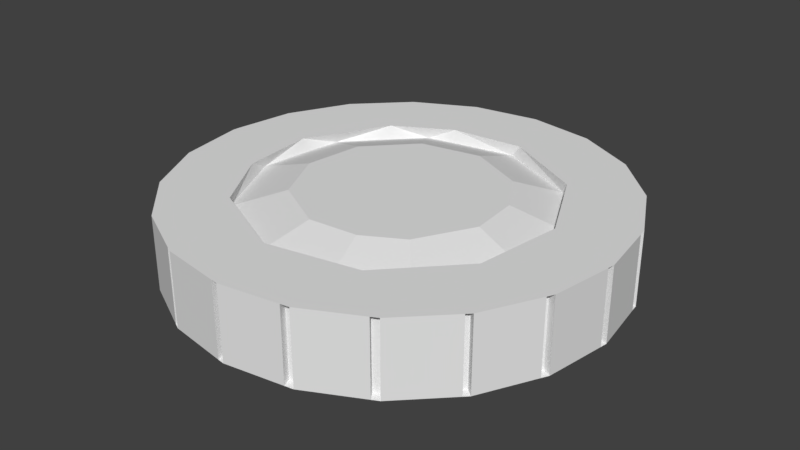 # Source: Coin.blend  (saved by Blender 2.78.0; exported with 4.5.12 LTS)
import bpy
from mathutils import Matrix  # noqa: F401  (used for matrix-valued properties, if any)

bpy.ops.wm.read_factory_settings(use_empty=True)
scene = bpy.context.scene
scene.name = 'Scene'

# ---- collections
col_collection_1 = bpy.data.collections.new('Collection 1'); scene.collection.children.link(col_collection_1)

# ---- world
world_world = bpy.data.worlds.new('World'); scene.world = world_world
world_world.color = (0.05088, 0.05088, 0.05088)
world_world.use_sun_shadow = False
world_world.sun_shadow_jitter_overblur = 0.0
world_world.cycles.sampling_method = 'MANUAL'

# ---- meshes
me_cylinder = bpy.data.meshes.new('Cylinder')
me_cylinder.from_pydata([(-0.004367, 0.9979, -0.1673), (-0.004367, 0.9979, 0.1682), (0.3047, 0.949, -0.1673), (0.3047, 0.949, 0.1682), (0.5834, 0.8069, -0.1673), (0.5834, 0.8069, 0.1682), (0.8047, 0.5857, -0.1673), (0.8047, 0.5857, 0.1682), (0.9467, 0.3069, -0.1673), (0.9467, 0.3069, 0.1682), (0.9956, -0.002083, -0.1673), (0.9956, -0.002083, 0.1682), (0.9467, -0.3111, -0.1673), (0.9467, -0.3111, 0.1682), (0.8047, -0.5899, -0.1673), (0.8047, -0.5899, 0.1682), (0.5834, -0.8111, -0.1673), (0.5834, -0.8111, 0.1682), (0.3047, -0.9531, -0.1673), (0.3047, -0.9531, 0.1682), (-0.004367, -1.002, -0.1673), (-0.004367, -1.002, 0.1682), (-0.3134, -0.9531, -0.1673), (-0.3134, -0.9531, 0.1682), (-0.5922, -0.8111, -0.1673), (-0.5922, -0.8111, 0.1682), (-0.8134, -0.5899, -0.1673), (-0.8134, -0.5899, 0.1682), (-0.9554, -0.3111, -0.1673), (-0.9554, -0.3111, 0.1682), (-1.004, -0.002082, -0.1673), (-1.004, -0.002082, 0.1682), (-0.9554, 0.3069, -0.1673), (-0.9554, 0.3069, 0.1682), (-0.8134, 0.5857, -0.1673), (-0.8134, 0.5857, 0.1682), (-0.5922, 0.8069, -0.1673), (-0.5922, 0.8069, 0.1682), (-0.3134, 0.949, -0.1673), (-0.3134, 0.949, 0.1682), (0.1233, 0.6775, 0.1682), (0.4984, 0.4727, 0.1682), (0.676, 0.1057, 0.1682), (0.6205, -0.2983, 0.1682), (0.3271, -0.609, 0.1682), (-0.09294, -0.6879, 0.1682), (-0.4791, -0.5049, 0.1682), (-0.655, -0.2135, 0.1682), (-0.684, 0.1256, 0.1682), (-0.4791, 0.5007, 0.1682), (-0.2158, 0.6486, 0.1682), (0.08185, 0.6831, 0.1117), (0.468, 0.5, 0.1117), (0.6439, 0.2087, 0.1117), (0.6729, -0.1304, 0.1117), (0.468, -0.5055, 0.1117), (0.2047, -0.6534, 0.1117), (-0.1344, -0.6824, 0.1117), (-0.5095, -0.4776, 0.1117), (-0.6871, -0.1105, 0.1117), (-0.6316, 0.2935, 0.1117), (-0.3381, 0.6042, 0.1117), (0.2306, 0.7212, -0.1673), (0.5234, 0.5568, -0.1673), (0.7511, 0.1398, -0.1673), (0.7189, -0.2371, -0.1673), (0.5545, -0.5299, -0.1673), (0.1375, -0.7575, -0.1673), (-0.3336, -0.6967, -0.1673), (-0.679, -0.3705, -0.1673), (-0.7649, -0.002082, -0.1673), (-0.7276, 0.2329, -0.1673), (-0.5632, 0.5257, -0.1673), (-0.1463, 0.7534, -0.1673), (0.2306, 0.7212, -0.1078), (0.5545, 0.5257, -0.1078), (0.758, 0.0964, -0.1078), (0.7189, -0.2371, -0.1078), (0.5234, -0.5609, -0.1078), (0.09412, -0.7644, -0.1078), (-0.3728, -0.6767, -0.1078), (-0.699, -0.3313, -0.1078), (-0.7598, 0.1398, -0.1078), (-0.5321, 0.5568, -0.1078), (-0.1029, 0.7603, -0.1078), (0.3227, 0.3337, 0.1808), (0.06454, 0.456, 0.1808), (0.4403, 0.1389, 0.1808), (0.1467, -0.4374, 0.1808), (0.3227, -0.3386, 0.1808), (-0.08, -0.4568, 0.1808), (-0.3308, -0.3199, 0.1808), (-0.4495, -0.07448, 0.1808), (-0.4124, 0.1956, 0.1808), (-0.2162, 0.4033, 0.1808), (0.164, 0.4815, -0.1769), (0.3805, 0.3508, -0.1769), (0.5165, 0.06384, -0.1769), (0.4904, -0.1591, -0.1769), (0.3597, -0.3756, -0.1769), (0.07274, -0.5116, -0.1769), (-0.2394, -0.453, -0.1769), (0.4597, -0.08781, 0.1808), (-0.05894, 0.5076, -0.1769), (-0.4574, -0.2221, -0.1769), (-0.4981, 0.09286, -0.1769), (-0.3459, 0.3716, -0.1769), (0.03914, 0.991, -0.1673), (0.03914, 0.991, 0.1682), (0.3385, 0.9317, -0.1673), (0.3385, 0.9317, 0.1682), (0.6118, 0.7786, -0.1673), (0.6118, 0.7786, 0.1682), (0.8173, 0.5608, -0.1673), (0.8173, 0.5608, 0.1682), (0.9524, 0.2707, -0.1673), (0.9524, 0.2707, 0.1682), (0.9906, -0.03377, -0.1673), (0.9906, -0.03377, 0.1682), (0.9304, -0.3431, -0.1673), (0.9304, -0.3431, 0.1682), (0.7842, -0.6104, -0.1673), (0.7842, -0.6104, 0.1682), (0.5523, -0.8269, -0.1673), (0.5523, -0.8269, 0.1682), (0.2654, -0.9594, -0.1673), (0.2654, -0.9594, 0.1682), (-0.03547, -0.9972, -0.1673), (-0.03547, -0.9972, 0.1682), (-0.3402, -0.9395, -0.1673), (-0.3402, -0.9395, 0.1682), (-0.6074, -0.7959, -0.1673), (-0.6074, -0.7959, 0.1682), (-0.8296, -0.558, -0.1673), (-0.8296, -0.558, 0.1682), (-0.9597, -0.2843, -0.1673), (-0.9597, -0.2843, 0.1682), (-1.001, 0.02928, -0.1673), (-1.001, 0.02928, 0.1682), (-0.9444, 0.3287, -0.1673), (-0.9444, 0.3287, 0.1682), (-0.7933, 0.6058, -0.1673), (-0.7933, 0.6058, 0.1682), (-0.5638, 0.8214, -0.1673), (-0.5638, 0.8214, 0.1682), (-0.2806, 0.9542, -0.1673), (-0.2806, 0.9542, 0.1682), (0.03766, 0.9568, 0.1624), (-0.004355, 0.9634, 0.1624), (-0.004355, 0.9634, -0.1615), (0.294, 0.9162, 0.1624), (0.294, 0.9162, -0.1615), (0.3267, 0.8995, 0.1624), (0.5632, 0.779, 0.1624), (0.5632, 0.779, -0.1615), (0.5905, 0.7516, 0.1624), (0.7768, 0.5654, 0.1624), (0.7768, 0.5654, -0.1615), (0.789, 0.5414, 0.1624), (0.9139, 0.2963, 0.1624), (0.9139, 0.2963, -0.1615), (0.9195, 0.2613, 0.1624), (0.9612, -0.002113, 0.1624), (0.9612, -0.002113, -0.1615), (0.9563, -0.0327, 0.1624), (0.9139, -0.3005, 0.1624), (0.9139, -0.3005, -0.1615), (0.8982, -0.3314, 0.1624), (0.7768, -0.5696, 0.1624), (0.7768, -0.5696, -0.1615), (0.757, -0.5894, 0.1624), (0.5632, -0.7832, 0.1624), (0.5632, -0.7832, -0.1615), (0.5332, -0.7985, 0.1624), (0.294, -0.9204, 0.1624), (0.294, -0.9204, -0.1615), (0.2561, -0.9264, 0.1624), (-0.004355, -0.9676, 0.1624), (-0.004355, -0.9676, -0.1615), (-0.03439, -0.9629, 0.1624), (-0.3027, -0.9204, 0.1624), (-0.3027, -0.9204, -0.1615), (-0.3286, -0.9072, 0.1624), (-0.5719, -0.7832, 0.1624), (-0.5719, -0.7832, -0.1615), (-0.5866, -0.7686, 0.1624), (-0.7855, -0.5696, 0.1624), (-0.7855, -0.5696, -0.1615), (-0.8012, -0.5389, 0.1624), (-0.9226, -0.3005, 0.1624), (-0.9226, -0.3005, -0.1615), (-0.9267, -0.2746, 0.1624), (-0.9699, -0.002112, 0.1624), (-0.9699, -0.002112, -0.1615), (-0.9671, 0.02817, 0.1624), (-0.9226, 0.2963, 0.1624), (-0.9226, 0.2963, -0.1615), (-0.9119, 0.3172, 0.1624), (-0.7855, 0.5654, 0.1624), (-0.7855, 0.5654, -0.1615), (-0.7661, 0.5848, 0.1624), (-0.5719, 0.779, 0.1624), (-0.5719, 0.779, -0.1615), (-0.5445, 0.793, 0.1624), (-0.3027, 0.9162, 0.1624), (-0.3027, 0.9162, -0.1615), (-0.271, 0.9212, 0.1624), (0.03766, 0.9568, -0.1615), (0.3267, 0.8995, -0.1615), (0.5905, 0.7516, -0.1615), (0.789, 0.5414, -0.1615), (0.9195, 0.2613, -0.1615), (0.9563, -0.0327, -0.1615), (0.8982, -0.3314, -0.1615), (0.757, -0.5894, -0.1615), (0.5332, -0.7985, -0.1615), (0.2561, -0.9264, -0.1615), (-0.03439, -0.9629, -0.1615), (-0.3286, -0.9072, -0.1615), (-0.5866, -0.7686, -0.1615), (-0.8012, -0.5389, -0.1615), (-0.9267, -0.2746, -0.1615), (-0.9671, 0.02817, -0.1615), (-0.9119, 0.3172, -0.1615), (-0.7661, 0.5848, -0.1615), (-0.5445, 0.793, -0.1615), (-0.271, 0.9212, -0.1615)], [], [(31, 48, 33, 138), (17, 44, 19, 124), (13, 43, 15, 120), (9, 42, 11, 116), (5, 41, 7, 112), (55, 54, 102, 89), (48, 60, 49), (49, 61, 50), (42, 53, 54), (43, 54, 55), (47, 59, 48), (44, 55, 56), (28, 69, 26, 133), (24, 68, 22, 129), (10, 64, 8, 115), (20, 67, 18, 125), (36, 72, 34, 141), (71, 82, 70), (114, 113, 210, 158), (25, 132, 185, 183), (111, 4, 154, 209), (137, 30, 193, 222), (7, 114, 158, 156), (116, 115, 211, 161), (118, 117, 212, 164), (24, 25, 183, 184), (109, 2, 151, 208), (135, 28, 190, 221), (6, 7, 156, 157), (120, 119, 213, 167), (23, 130, 182, 180), (5, 112, 155, 153), (122, 121, 214, 170), (107, 0, 149, 207), (133, 26, 187, 220), (43, 13, 118, 11, 42), (124, 123, 215, 173), (22, 23, 180, 181), (71, 70, 30, 137, 32), (52, 41, 40, 51), (42, 9, 114, 7, 41), (23, 128, 21, 45), (47, 29, 134, 27, 46), (50, 39, 144, 37, 49), (41, 5, 110, 3, 40), (46, 25, 130, 23, 45), (48, 49, 35, 140, 33), (45, 21, 126, 19, 44), (47, 48, 31, 136, 29), (40, 1, 146, 39, 50), (44, 17, 122, 15, 43), (3, 108, 1, 40), (27, 132, 25, 46), (37, 142, 35, 49), (56, 57, 45, 44), (53, 42, 41, 52), (49, 60, 61), (57, 58, 46, 45), (51, 40, 50, 61), (58, 59, 47, 46), (43, 42, 54), (64, 63, 6, 113, 8), (44, 43, 55), (48, 59, 60), (67, 66, 16, 123, 18), (72, 36, 143, 38, 73), (62, 2, 109, 4, 63), (65, 12, 119, 14, 66), (71, 32, 139, 34, 72), (69, 28, 135, 30, 70), (73, 0, 107, 2, 62), (38, 145, 0, 73), (4, 111, 6, 63), (14, 121, 16, 66), (68, 24, 131, 26, 69), (65, 64, 10, 117, 12), (67, 20, 127, 22, 68), (52, 51, 86, 85), (39, 146, 206, 204), (79, 67, 68, 80), (75, 63, 64, 76), (83, 72, 73, 84), (80, 68, 69, 81), (76, 64, 65, 77), (77, 65, 66, 78), (81, 69, 70, 82), (84, 73, 62, 74), (78, 66, 67, 79), (74, 62, 63, 75), (82, 71, 72, 83), (89, 102, 87, 85, 86, 94, 93, 92, 91, 90, 88), (105, 106, 103, 95, 96, 97, 98, 99, 100, 101, 104), (80, 81, 104, 101), (51, 61, 94, 86), (53, 52, 85, 87), (54, 53, 87, 102), (81, 82, 105, 104), (74, 75, 96, 95), (56, 55, 89, 88), (82, 83, 106, 105), (75, 76, 97, 96), (57, 56, 88, 90), (83, 84, 103, 106), (76, 77, 98, 97), (58, 57, 90, 91), (77, 78, 99, 98), (59, 58, 91, 92), (79, 80, 101, 100), (84, 74, 95, 103), (60, 59, 92, 93), (78, 79, 100, 99), (61, 60, 93, 94), (2, 107, 108, 3), (0, 145, 146, 1), (38, 143, 144, 39), (36, 141, 142, 37), (34, 139, 140, 35), (32, 137, 138, 33), (30, 135, 136, 31), (28, 133, 134, 29), (26, 131, 132, 27), (24, 129, 130, 25), (22, 127, 128, 23), (20, 125, 126, 21), (18, 123, 124, 19), (16, 121, 122, 17), (14, 119, 120, 15), (12, 117, 118, 13), (10, 115, 116, 11), (8, 113, 114, 9), (6, 111, 112, 7), (4, 109, 110, 5), (208, 151, 150, 152), (209, 154, 153, 155), (210, 157, 156, 158), (211, 160, 159, 161), (212, 163, 162, 164), (213, 166, 165, 167), (214, 169, 168, 170), (215, 172, 171, 173), (216, 175, 174, 176), (217, 178, 177, 179), (218, 181, 180, 182), (219, 184, 183, 185), (220, 187, 186, 188), (221, 190, 189, 191), (222, 193, 192, 194), (223, 196, 195, 197), (224, 199, 198, 200), (225, 202, 201, 203), (226, 205, 204, 206), (207, 149, 148, 147), (8, 9, 159, 160), (26, 27, 186, 187), (112, 111, 209, 155), (139, 32, 196, 223), (113, 6, 157, 210), (110, 109, 208, 152), (9, 116, 161, 159), (27, 134, 188, 186), (10, 11, 162, 163), (141, 34, 199, 224), (115, 8, 160, 211), (28, 29, 189, 190), (11, 118, 164, 162), (143, 36, 202, 225), (117, 10, 163, 212), (29, 136, 191, 189), (12, 13, 165, 166), (30, 31, 192, 193), (145, 38, 205, 226), (119, 12, 166, 213), (13, 120, 167, 165), (31, 138, 194, 192), (14, 15, 168, 169), (108, 107, 207, 147), (121, 14, 169, 214), (32, 33, 195, 196), (146, 145, 226, 206), (15, 122, 170, 168), (144, 143, 225, 203), (123, 16, 172, 215), (33, 140, 197, 195), (16, 17, 171, 172), (142, 141, 224, 200), (34, 35, 198, 199), (140, 139, 223, 197), (125, 18, 175, 216), (17, 124, 173, 171), (138, 137, 222, 194), (35, 142, 200, 198), (18, 19, 174, 175), (136, 135, 221, 191), (1, 108, 147, 148), (127, 20, 178, 217), (36, 37, 201, 202), (134, 133, 220, 188), (0, 1, 148, 149), (19, 126, 176, 174), (132, 131, 219, 185), (2, 3, 150, 151), (129, 22, 181, 218), (37, 144, 203, 201), (20, 21, 177, 178), (130, 129, 218, 182), (38, 39, 204, 205), (128, 127, 217, 179), (3, 110, 152, 150), (131, 24, 184, 219), (21, 128, 179, 177), (126, 125, 216, 176), (4, 5, 153, 154)])
_uv = me_cylinder.uv_layers.new(name='UVMap')
_uv.uv.foreach_set('vector', [0.006369, 0.9101, 0.01487, 0.9246, 0.000324, 0.9286, 0.003347, 0.9193, 0.1178, 0.9101, 0.1027, 0.9107, 0.1063, 0.8943, 0.112, 0.9022, 0.1238, 0.9481, 0.1113, 0.9398, 0.1238, 0.9286, 0.1238, 0.9384, 0.1063, 0.9824, 0.1019, 0.9671, 0.1178, 0.9666, 0.112, 0.9745, 0.07186, 0.9998, 0.07864, 0.9845, 0.09047, 0.9938, 0.08117, 0.9968, 0.0003117, 0.8768, 0.0003117, 0.8768, 0.0003117, 0.8768, 0.0003117, 0.8768, 0.0003117, 0.8768, 0.0003117, 0.8768, 0.0003117, 0.8768, 0.0003117, 0.8768, 0.0003117, 0.8768, 0.0003117, 0.8768, 0.0003117, 0.8768, 0.0003117, 0.8768, 0.0003117, 0.8768, 0.0003117, 0.8768, 0.0003117, 0.8768, 0.0003117, 0.8768, 0.0003117, 0.8768, 0.0003117, 0.8768, 0.0003117, 0.8768, 0.0003117, 0.8768, 0.0003117, 0.8768, 0.0003117, 0.8768, 0.01787, 0.9824, 0.03425, 0.9789, 0.0337, 0.9938, 0.02578, 0.9881, 0.0523, 0.9998, 0.06353, 0.9875, 0.07186, 0.9998, 0.06208, 0.9998, 0.1203, 0.9153, 0.1011, 0.9091, 0.1065, 0.8948, 0.1134, 0.905, 0.09047, 0.9938, 0.09225, 0.9773, 0.1063, 0.9824, 0.09838, 0.9881, 0.006369, 0.9101, 0.01471, 0.9245, 0.0003241, 0.9286, 0.003347, 0.9193, 0.0003117, 0.8768, 0.0003117, 0.8768, 0.0003117, 0.8768, 0.1249, 0.9952, 0.09753, 0.9952, 0.09753, 0.9952, 0.1249, 0.9952, 0.06974, 0.8765, 0.06023, 0.8768, 0.06023, 0.8768, 0.06974, 0.8765, 0.08117, 0.8799, 0.07186, 0.8769, 0.07186, 0.8769, 0.08117, 0.8799, 0.003347, 0.9574, 0.006369, 0.9666, 0.006369, 0.9666, 0.003347, 0.9574, 0.09047, 0.9938, 0.09838, 0.9881, 0.09838, 0.9881, 0.09047, 0.9938, 0.1249, 0.9952, 0.09753, 0.9952, 0.09753, 0.9952, 0.1249, 0.9952, 0.1249, 0.9952, 0.09753, 0.9952, 0.09753, 0.9952, 0.1249, 0.9952, 0.09753, 0.9997, 0.1249, 0.9997, 0.1249, 0.9997, 0.09753, 0.9997, 0.06208, 0.8769, 0.0523, 0.8769, 0.0523, 0.8769, 0.06208, 0.8769, 0.01212, 0.9745, 0.01787, 0.9824, 0.01787, 0.9824, 0.01212, 0.9745, 0.09753, 0.9997, 0.1249, 0.9997, 0.1249, 0.9997, 0.09753, 0.9997, 0.1249, 0.9952, 0.09753, 0.9952, 0.09753, 0.9952, 0.1249, 0.9952, 0.07186, 0.8769, 0.06208, 0.8769, 0.06208, 0.8769, 0.07186, 0.8769, 0.07186, 0.9998, 0.08117, 0.9968, 0.08117, 0.9968, 0.07186, 0.9998, 0.1249, 0.9952, 0.09753, 0.9952, 0.09753, 0.9952, 0.1249, 0.9952, 0.043, 0.8799, 0.0337, 0.8829, 0.0337, 0.8829, 0.043, 0.8799, 0.02578, 0.9881, 0.0337, 0.9938, 0.0337, 0.9938, 0.02578, 0.9881, 0.1113, 0.9398, 0.1238, 0.9481, 0.1208, 0.9574, 0.1178, 0.9666, 0.1019, 0.9671, 0.1249, 0.9952, 0.09753, 0.9952, 0.09753, 0.9952, 0.1249, 0.9952, 0.09753, 0.9997, 0.1249, 0.9997, 0.1249, 0.9997, 0.09753, 0.9997, 0.01275, 0.9461, 0.01758, 0.9609, 0.006369, 0.9666, 0.003347, 0.9574, 0.000324, 0.9481, 0.0003117, 0.8768, 0.0003117, 0.8768, 0.0003117, 0.8768, 0.0003117, 0.8768, 0.1019, 0.9671, 0.1063, 0.9824, 0.09838, 0.9881, 0.09047, 0.9938, 0.07864, 0.9845, 0.07186, 0.8769, 0.08117, 0.8799, 0.09047, 0.8829, 0.07865, 0.8922, 0.02688, 0.9033, 0.01787, 0.8943, 0.02578, 0.8886, 0.0337, 0.8829, 0.03948, 0.8942, 0.02688, 0.9734, 0.01787, 0.9824, 0.01212, 0.9745, 0.006369, 0.9666, 0.01576, 0.9548, 0.07864, 0.9845, 0.07186, 0.9998, 0.06208, 0.9998, 0.0523, 0.9998, 0.04826, 0.9854, 0.0543, 0.8894, 0.0523, 0.8769, 0.06208, 0.8769, 0.07186, 0.8769, 0.07865, 0.8922, 0.01487, 0.9246, 0.01576, 0.9548, 0.000324, 0.9481, 0.000324, 0.9384, 0.000324, 0.9286, 0.07865, 0.8922, 0.09047, 0.8829, 0.09838, 0.8886, 0.1063, 0.8943, 0.1027, 0.9107, 0.02688, 0.9033, 0.01487, 0.9246, 0.006369, 0.9101, 0.01212, 0.9022, 0.01787, 0.8943, 0.04826, 0.9854, 0.0337, 0.9938, 0.02578, 0.9881, 0.01787, 0.9824, 0.02688, 0.9734, 0.1027, 0.9107, 0.1178, 0.9101, 0.1208, 0.9193, 0.1238, 0.9286, 0.1113, 0.9398, 0.0523, 0.9998, 0.043, 0.9968, 0.0337, 0.9938, 0.04826, 0.9854, 0.05071, 0.8772, 0.06023, 0.8768, 0.06974, 0.8765, 0.06109, 0.8899, 0.006369, 0.9666, 0.003347, 0.9574, 0.000324, 0.9481, 0.01576, 0.9548, 0.0003117, 0.8768, 0.0003117, 0.8768, 0.0003117, 0.8768, 0.0003117, 0.8768, 0.0003117, 0.8768, 0.0003117, 0.8768, 0.0003117, 0.8768, 0.0003117, 0.8768, 0.0003117, 0.8768, 0.0003117, 0.8768, 0.0003117, 0.8768, 0.0003117, 0.8768, 0.0003117, 0.8768, 0.0003117, 0.8768, 0.0003117, 0.8768, 0.0003117, 0.8768, 0.0003117, 0.8768, 0.0003117, 0.8768, 0.0003117, 0.8768, 0.0003117, 0.8768, 0.0003117, 0.8768, 0.0003117, 0.8768, 0.0003117, 0.8768, 0.0003117, 0.8768, 0.0003117, 0.8768, 0.0003117, 0.8768, 0.1011, 0.9091, 0.07596, 0.8912, 0.09047, 0.8829, 0.09838, 0.8886, 0.1063, 0.8943, 0.0003117, 0.8768, 0.0003117, 0.8768, 0.0003117, 0.8768, 0.0003117, 0.8768, 0.0003117, 0.8768, 0.0003117, 0.8768, 0.09225, 0.9773, 0.1095, 0.9522, 0.1178, 0.9666, 0.112, 0.9745, 0.1063, 0.9824, 0.01471, 0.9245, 0.006369, 0.9101, 0.01212, 0.9022, 0.01787, 0.8943, 0.03192, 0.8995, 0.05427, 0.8892, 0.0523, 0.8769, 0.06208, 0.8769, 0.07186, 0.8769, 0.07596, 0.8912, 0.1114, 0.9306, 0.1238, 0.9286, 0.1238, 0.9384, 0.1238, 0.9481, 0.1095, 0.9522, 0.01275, 0.9461, 0.000324, 0.9481, 0.0003241, 0.9384, 0.0003241, 0.9286, 0.01471, 0.9245, 0.03425, 0.9789, 0.01787, 0.9824, 0.01212, 0.9745, 0.006369, 0.9666, 0.01758, 0.9609, 0.03192, 0.8995, 0.0337, 0.8829, 0.043, 0.8799, 0.0523, 0.8769, 0.05427, 0.8892, 0.01787, 0.8943, 0.02578, 0.8886, 0.0337, 0.8829, 0.03192, 0.8995, 0.07186, 0.8769, 0.08117, 0.8799, 0.09047, 0.8829, 0.07596, 0.8912, 0.1238, 0.9481, 0.1208, 0.9574, 0.1178, 0.9666, 0.1095, 0.9522, 0.06353, 0.9875, 0.0523, 0.9998, 0.043, 0.9968, 0.0337, 0.9938, 0.03425, 0.9789, 0.1114, 0.9306, 0.1011, 0.9091, 0.1178, 0.9101, 0.1208, 0.9193, 0.1238, 0.9286, 0.09225, 0.9773, 0.09047, 0.9938, 0.08117, 0.9968, 0.07186, 0.9998, 0.06353, 0.9875, 0.0003117, 0.8768, 0.0003117, 0.8768, 0.0003117, 0.8768, 0.0003117, 0.8768, 0.01787, 0.9824, 0.02578, 0.9881, 0.02578, 0.9881, 0.01787, 0.9824, 0.0003117, 0.8768, 0.0003117, 0.8768, 0.0003117, 0.8768, 0.0003117, 0.8768, 0.0003117, 0.8768, 0.0003117, 0.8768, 0.0003117, 0.8768, 0.0003117, 0.8768, 0.0003117, 0.8768, 0.0003117, 0.8768, 0.0003117, 0.8768, 0.0003117, 0.8768, 0.0003117, 0.8768, 0.0003117, 0.8768, 0.0003117, 0.8768, 0.0003117, 0.8768, 0.0003117, 0.8768, 0.0003117, 0.8768, 0.0003117, 0.8768, 0.0003117, 0.8768, 0.0003117, 0.8768, 0.0003117, 0.8768, 0.0003117, 0.8768, 0.0003117, 0.8768, 0.0003117, 0.8768, 0.0003117, 0.8768, 0.0003117, 0.8768, 0.0003117, 0.8768, 0.0003117, 0.8768, 0.0003117, 0.8768, 0.0003117, 0.8768, 0.0003117, 0.8768, 0.0003117, 0.8768, 0.0003117, 0.8768, 0.0003117, 0.8768, 0.0003117, 0.8768, 0.0003117, 0.8768, 0.0003117, 0.8768, 0.0003117, 0.8768, 0.0003117, 0.8768, 0.0003117, 0.8768, 0.0003117, 0.8768, 0.0003117, 0.8768, 0.0003117, 0.8768, 0.09627, 0.969, 0.07163, 0.9832, 0.04869, 0.9828, 0.02932, 0.9705, 0.01657, 0.9452, 0.02121, 0.9173, 0.04146, 0.8974, 0.06826, 0.893, 0.0929, 0.9043, 0.1071, 0.9289, 0.1067, 0.9517, 0.06139, 0.8921, 0.03423, 0.9013, 0.0177, 0.9247, 0.01556, 0.945, 0.02492, 0.9661, 0.04839, 0.9825, 0.06877, 0.9847, 0.08994, 0.9754, 0.1065, 0.952, 0.106, 0.9234, 0.08882, 0.9005, 0.0003117, 0.8768, 0.0003117, 0.8768, 0.0003117, 0.8768, 0.0003117, 0.8768, 0.0003117, 0.8768, 0.0003117, 0.8768, 0.0003117, 0.8768, 0.0003117, 0.8768, 0.0003117, 0.8768, 0.0003117, 0.8768, 0.0003117, 0.8768, 0.0003117, 0.8768, 0.0003117, 0.8768, 0.0003117, 0.8768, 0.0003117, 0.8768, 0.0003117, 0.8768, 0.0003117, 0.8768, 0.0003117, 0.8768, 0.0003117, 0.8768, 0.0003117, 0.8768, 0.0003117, 0.8768, 0.0003117, 0.8768, 0.0003117, 0.8768, 0.0003117, 0.8768, 0.0003117, 0.8768, 0.0003117, 0.8768, 0.0003117, 0.8768, 0.0003117, 0.8768, 0.0003117, 0.8768, 0.0003117, 0.8768, 0.0003117, 0.8768, 0.0003117, 0.8768, 0.0003117, 0.8768, 0.0003117, 0.8768, 0.0003117, 0.8768, 0.0003117, 0.8768, 0.0003117, 0.8768, 0.0003117, 0.8768, 0.0003117, 0.8768, 0.0003117, 0.8768, 0.0003117, 0.8768, 0.0003117, 0.8768, 0.0003117, 0.8768, 0.0003117, 0.8768, 0.0003117, 0.8768, 0.0003117, 0.8768, 0.0003117, 0.8768, 0.0003117, 0.8768, 0.0003117, 0.8768, 0.0003117, 0.8768, 0.0003117, 0.8768, 0.0003117, 0.8768, 0.0003117, 0.8768, 0.0003117, 0.8768, 0.0003117, 0.8768, 0.0003117, 0.8768, 0.0003117, 0.8768, 0.0003117, 0.8768, 0.0003117, 0.8768, 0.0003117, 0.8768, 0.0003117, 0.8768, 0.0003117, 0.8768, 0.0003117, 0.8768, 0.0003117, 0.8768, 0.0003117, 0.8768, 0.0003117, 0.8768, 0.0003117, 0.8768, 0.0003117, 0.8768, 0.0003117, 0.8768, 0.0003117, 0.8768, 0.0003117, 0.8768, 0.0003117, 0.8768, 0.0003117, 0.8768, 0.0003117, 0.8768, 0.0003117, 0.8768, 0.0003117, 0.8768, 0.0003117, 0.8768, 0.0003117, 0.8768, 0.0003117, 0.8768, 0.0003117, 0.8768, 0.09753, 0.9997, 0.09753, 0.9952, 0.1249, 0.9952, 0.1249, 0.9997, 0.09753, 0.9997, 0.09753, 0.9952, 0.1249, 0.9952, 0.1249, 0.9997, 0.09753, 0.9997, 0.09753, 0.9952, 0.1249, 0.9952, 0.1249, 0.9997, 0.09753, 0.9997, 0.09753, 0.9952, 0.1249, 0.9952, 0.1249, 0.9997, 0.09753, 0.9997, 0.09753, 0.9952, 0.1249, 0.9952, 0.1249, 0.9997, 0.09753, 0.9997, 0.09753, 0.9952, 0.1249, 0.9952, 0.1249, 0.9997, 0.09753, 0.9997, 0.09753, 0.9952, 0.1249, 0.9952, 0.1249, 0.9997, 0.09753, 0.9997, 0.09753, 0.9952, 0.1249, 0.9952, 0.1249, 0.9997, 0.09753, 0.9997, 0.09753, 0.9952, 0.1249, 0.9952, 0.1249, 0.9997, 0.09753, 0.9997, 0.09753, 0.9952, 0.1249, 0.9952, 0.1249, 0.9997, 0.09753, 0.9997, 0.09753, 0.9952, 0.1249, 0.9952, 0.1249, 0.9997, 0.09753, 0.9997, 0.09753, 0.9952, 0.1249, 0.9952, 0.1249, 0.9997, 0.09753, 0.9997, 0.09753, 0.9952, 0.1249, 0.9952, 0.1249, 0.9997, 0.09753, 0.9997, 0.09753, 0.9952, 0.1249, 0.9952, 0.1249, 0.9997, 0.09753, 0.9997, 0.09753, 0.9952, 0.1249, 0.9952, 0.1249, 0.9997, 0.09753, 0.9997, 0.09753, 0.9952, 0.1249, 0.9952, 0.1249, 0.9997, 0.09753, 0.9997, 0.09753, 0.9952, 0.1249, 0.9952, 0.1249, 0.9997, 0.09753, 0.9997, 0.09753, 0.9952, 0.1249, 0.9952, 0.1249, 0.9997, 0.09753, 0.9997, 0.09753, 0.9952, 0.1249, 0.9952, 0.1249, 0.9997, 0.09753, 0.9997, 0.09753, 0.9952, 0.1249, 0.9952, 0.1249, 0.9997, 0.09753, 0.9952, 0.09753, 0.9906, 0.1249, 0.9906, 0.1249, 0.9952, 0.09753, 0.9952, 0.09753, 0.9906, 0.1249, 0.9906, 0.1249, 0.9952, 0.09753, 0.9952, 0.09753, 0.9906, 0.1249, 0.9906, 0.1249, 0.9952, 0.09753, 0.9952, 0.09753, 0.9906, 0.1249, 0.9906, 0.1249, 0.9952, 0.09753, 0.9952, 0.09753, 0.9906, 0.1249, 0.9906, 0.1249, 0.9952, 0.09753, 0.9952, 0.09753, 0.9906, 0.1249, 0.9906, 0.1249, 0.9952, 0.09753, 0.9952, 0.09753, 0.9906, 0.1249, 0.9906, 0.1249, 0.9952, 0.09753, 0.9952, 0.09753, 0.9906, 0.1249, 0.9906, 0.1249, 0.9952, 0.09753, 0.9952, 0.09753, 0.9906, 0.1249, 0.9906, 0.1249, 0.9952, 0.09753, 0.9952, 0.09753, 0.9906, 0.1249, 0.9906, 0.1249, 0.9952, 0.09753, 0.9952, 0.09753, 0.9906, 0.1249, 0.9906, 0.1249, 0.9952, 0.09753, 0.9952, 0.09753, 0.9906, 0.1249, 0.9906, 0.1249, 0.9952, 0.09753, 0.9952, 0.09753, 0.9906, 0.1249, 0.9906, 0.1249, 0.9952, 0.09753, 0.9952, 0.09753, 0.9906, 0.1249, 0.9906, 0.1249, 0.9952, 0.09753, 0.9952, 0.09753, 0.9906, 0.1249, 0.9906, 0.1249, 0.9952, 0.09753, 0.9952, 0.09753, 0.9906, 0.1249, 0.9906, 0.1249, 0.9952, 0.09753, 0.9952, 0.09753, 0.9906, 0.1249, 0.9906, 0.1249, 0.9952, 0.09753, 0.9952, 0.09753, 0.9906, 0.1249, 0.9906, 0.1249, 0.9952, 0.09753, 0.9952, 0.09753, 0.9906, 0.1249, 0.9906, 0.1249, 0.9952, 0.09753, 0.9952, 0.09753, 0.9906, 0.1249, 0.9906, 0.1249, 0.9952, 0.09753, 0.9997, 0.1249, 0.9997, 0.1249, 0.9997, 0.09753, 0.9997, 0.09753, 0.9997, 0.1249, 0.9997, 0.1249, 0.9997, 0.09753, 0.9997, 0.1249, 0.9952, 0.09753, 0.9952, 0.09753, 0.9952, 0.1249, 0.9952, 0.0003241, 0.9384, 0.000324, 0.9481, 0.000324, 0.9481, 0.0003241, 0.9384, 0.09838, 0.8886, 0.09047, 0.8829, 0.09047, 0.8829, 0.09838, 0.8886, 0.1249, 0.9952, 0.09753, 0.9952, 0.09753, 0.9952, 0.1249, 0.9952, 0.1063, 0.9824, 0.112, 0.9745, 0.112, 0.9745, 0.1063, 0.9824, 0.0337, 0.8829, 0.02578, 0.8886, 0.02578, 0.8886, 0.0337, 0.8829, 0.09753, 0.9997, 0.1249, 0.9997, 0.1249, 0.9997, 0.09753, 0.9997, 0.003347, 0.9193, 0.0003241, 0.9286, 0.0003241, 0.9286, 0.003347, 0.9193, 0.1134, 0.905, 0.1065, 0.8948, 0.1065, 0.8948, 0.1134, 0.905, 0.09753, 0.9997, 0.1249, 0.9997, 0.1249, 0.9997, 0.09753, 0.9997, 0.1178, 0.9666, 0.1208, 0.9574, 0.1208, 0.9574, 0.1178, 0.9666, 0.01212, 0.9022, 0.006369, 0.9101, 0.006369, 0.9101, 0.01212, 0.9022, 0.1208, 0.9193, 0.1178, 0.9101, 0.1178, 0.9101, 0.1208, 0.9193, 0.01787, 0.8943, 0.01212, 0.9022, 0.01212, 0.9022, 0.01787, 0.8943, 0.09753, 0.9997, 0.1249, 0.9997, 0.1249, 0.9997, 0.09753, 0.9997, 0.09753, 0.9997, 0.1249, 0.9997, 0.1249, 0.9997, 0.09753, 0.9997, 0.02578, 0.8886, 0.01787, 0.8943, 0.01787, 0.8943, 0.02578, 0.8886, 0.1238, 0.9384, 0.1238, 0.9286, 0.1238, 0.9286, 0.1238, 0.9384, 0.1238, 0.9481, 0.1238, 0.9384, 0.1238, 0.9384, 0.1238, 0.9481, 0.006369, 0.9101, 0.003347, 0.9193, 0.003347, 0.9193, 0.006369, 0.9101, 0.09753, 0.9997, 0.1249, 0.9997, 0.1249, 0.9997, 0.09753, 0.9997, 0.1249, 0.9952, 0.09753, 0.9952, 0.09753, 0.9952, 0.1249, 0.9952, 0.1208, 0.9574, 0.1238, 0.9481, 0.1238, 0.9481, 0.1208, 0.9574, 0.09753, 0.9997, 0.1249, 0.9997, 0.1249, 0.9997, 0.09753, 0.9997, 0.1249, 0.9952, 0.09753, 0.9952, 0.09753, 0.9952, 0.1249, 0.9952, 0.1238, 0.9286, 0.1208, 0.9193, 0.1208, 0.9193, 0.1238, 0.9286, 0.1249, 0.9952, 0.09753, 0.9952, 0.09753, 0.9952, 0.1249, 0.9952, 0.112, 0.9745, 0.1178, 0.9666, 0.1178, 0.9666, 0.112, 0.9745, 0.000324, 0.9286, 0.000324, 0.9384, 0.000324, 0.9384, 0.000324, 0.9286, 0.09753, 0.9997, 0.1249, 0.9997, 0.1249, 0.9997, 0.09753, 0.9997, 0.1249, 0.9952, 0.09753, 0.9952, 0.09753, 0.9952, 0.1249, 0.9952, 0.09753, 0.9997, 0.1249, 0.9997, 0.1249, 0.9997, 0.09753, 0.9997, 0.1249, 0.9952, 0.09753, 0.9952, 0.09753, 0.9952, 0.1249, 0.9952, 0.09838, 0.9881, 0.1063, 0.9824, 0.1063, 0.9824, 0.09838, 0.9881, 0.1178, 0.9101, 0.112, 0.9022, 0.112, 0.9022, 0.1178, 0.9101, 0.1249, 0.9952, 0.09753, 0.9952, 0.09753, 0.9952, 0.1249, 0.9952, 0.000324, 0.9481, 0.003347, 0.9574, 0.003347, 0.9574, 0.000324, 0.9481, 0.09753, 0.9997, 0.1249, 0.9997, 0.1249, 0.9997, 0.09753, 0.9997, 0.1249, 0.9952, 0.09753, 0.9952, 0.09753, 0.9952, 0.1249, 0.9952, 0.0337, 0.9938, 0.043, 0.9968, 0.043, 0.9968, 0.0337, 0.9938, 0.08117, 0.9968, 0.09047, 0.9938, 0.09047, 0.9938, 0.08117, 0.9968, 0.09753, 0.9997, 0.1249, 0.9997, 0.1249, 0.9997, 0.09753, 0.9997, 0.1249, 0.9952, 0.09753, 0.9952, 0.09753, 0.9952, 0.1249, 0.9952, 0.09753, 0.9997, 0.1249, 0.9997, 0.1249, 0.9997, 0.09753, 0.9997, 0.1063, 0.8943, 0.09838, 0.8886, 0.09838, 0.8886, 0.1063, 0.8943, 0.1249, 0.9952, 0.09753, 0.9952, 0.09753, 0.9952, 0.1249, 0.9952, 0.09753, 0.9997, 0.1249, 0.9997, 0.1249, 0.9997, 0.09753, 0.9997, 0.06208, 0.9998, 0.07186, 0.9998, 0.07186, 0.9998, 0.06208, 0.9998, 0.006369, 0.9666, 0.01212, 0.9745, 0.01212, 0.9745, 0.006369, 0.9666, 0.09753, 0.9997, 0.1249, 0.9997, 0.1249, 0.9997, 0.09753, 0.9997, 0.1249, 0.9952, 0.09753, 0.9952, 0.09753, 0.9952, 0.1249, 0.9952, 0.09753, 0.9997, 0.1249, 0.9997, 0.1249, 0.9997, 0.09753, 0.9997, 0.1249, 0.9952, 0.09753, 0.9952, 0.09753, 0.9952, 0.1249, 0.9952, 0.0523, 0.9998, 0.06208, 0.9998, 0.06208, 0.9998, 0.0523, 0.9998, 0.043, 0.9968, 0.0523, 0.9998, 0.0523, 0.9998, 0.043, 0.9968, 0.09047, 0.8829, 0.08117, 0.8799, 0.08117, 0.8799, 0.09047, 0.8829, 0.1249, 0.9952, 0.09753, 0.9952, 0.09753, 0.9952, 0.1249, 0.9952, 0.09753, 0.9997, 0.1249, 0.9997, 0.1249, 0.9997, 0.09753, 0.9997])
_ca = me_cylinder.color_attributes.new('Col', 'BYTE_COLOR', 'CORNER')
_ca.data.foreach_set('color', [1.0, 0.5776, 0.1714, 1.0, 1.0, 0.5776, 0.1714, 1.0, 1.0, 0.5776, 0.1714, 1.0, 1.0, 0.5776, 0.1714, 1.0, 1.0, 0.5776, 0.1714, 1.0, 1.0, 0.5776, 0.1714, 1.0, 1.0, 0.5776, 0.1714, 1.0, 1.0, 0.5776, 0.1714, 1.0, 1.0, 0.5776, 0.1714, 1.0, 1.0, 0.5776, 0.1714, 1.0, 1.0, 0.5776, 0.1714, 1.0, 1.0, 0.5776, 0.1714, 1.0, 1.0, 0.5776, 0.1714, 1.0, 1.0, 0.5776, 0.1714, 1.0, 1.0, 0.5776, 0.1714, 1.0, 1.0, 0.5776, 0.1714, 1.0, 1.0, 0.5776, 0.1714, 1.0, 1.0, 0.5776, 0.1714, 1.0, 1.0, 0.5776, 0.1714, 1.0, 1.0, 0.5776, 0.1714, 1.0, 1.0, 0.5776, 0.1714, 1.0, 1.0, 0.5776, 0.1714, 1.0, 1.0, 0.5776, 0.1714, 1.0, 1.0, 0.5776, 0.1714, 1.0, 1.0, 0.5776, 0.1714, 1.0, 1.0, 0.5776, 0.1714, 1.0, 1.0, 0.5776, 0.1714, 1.0, 1.0, 0.5776, 0.1714, 1.0, 1.0, 0.5776, 0.1714, 1.0, 1.0, 0.5776, 0.1714, 1.0, 1.0, 0.5776, 0.1714, 1.0, 1.0, 0.5776, 0.1714, 1.0, 1.0, 0.5776, 0.1714, 1.0, 1.0, 0.5776, 0.1714, 1.0, 1.0, 0.5776, 0.1714, 1.0, 1.0, 0.5776, 0.1714, 1.0, 1.0, 0.5776, 0.1714, 1.0, 1.0, 0.5776, 0.1714, 1.0, 1.0, 0.5776, 0.1714, 1.0, 1.0, 0.5776, 0.1714, 1.0, 1.0, 0.5776, 0.1714, 1.0, 1.0, 0.5776, 0.1714, 1.0, 1.0, 0.5776, 0.1714, 1.0, 1.0, 0.5776, 0.1714, 1.0, 1.0, 0.5776, 0.1714, 1.0, 1.0, 0.5776, 0.1714, 1.0, 1.0, 0.5776, 0.1714, 1.0, 1.0, 0.5776, 0.1714, 1.0, 1.0, 0.5776, 0.1714, 1.0, 1.0, 0.5776, 0.1714, 1.0, 1.0, 0.5776, 0.1714, 1.0, 1.0, 0.5776, 0.1714, 1.0, 1.0, 0.5776, 0.1714, 1.0, 1.0, 0.5776, 0.1714, 1.0, 1.0, 0.5776, 0.1714, 1.0, 1.0, 0.5776, 0.1714, 1.0, 1.0, 0.5776, 0.1714, 1.0, 1.0, 0.5776, 0.1714, 1.0, 1.0, 0.5776, 0.1714, 1.0, 1.0, 0.5776, 0.1714, 1.0, 1.0, 0.5776, 0.1714, 1.0, 1.0, 0.5776, 0.1714, 1.0, 1.0, 0.5776, 0.1714, 1.0, 1.0, 0.5776, 0.1714, 1.0, 1.0, 0.5776, 0.1714, 1.0, 1.0, 0.5776, 0.1714, 1.0, 1.0, 0.5776, 0.1714, 1.0, 1.0, 0.5776, 0.1714, 1.0, 1.0, 0.5776, 0.1714, 1.0, 1.0, 0.5776, 0.1714, 1.0, 1.0, 0.5776, 0.1714, 1.0, 1.0, 0.5776, 0.1714, 1.0, 1.0, 0.5776, 0.1714, 1.0, 1.0, 0.5776, 0.1714, 1.0, 1.0, 0.5776, 0.1714, 1.0, 1.0, 0.5776, 0.1714, 1.0, 1.0, 0.5776, 0.1714, 1.0, 1.0, 0.5776, 0.1714, 1.0, 1.0, 0.5776, 0.1714, 1.0, 1.0, 0.5776, 0.1714, 1.0, 1.0, 0.5776, 0.1714, 1.0, 1.0, 0.5776, 0.1714, 1.0, 1.0, 0.5776, 0.1714, 1.0, 1.0, 0.5776, 0.1714, 1.0, 1.0, 0.5776, 0.1714, 1.0, 1.0, 0.5776, 0.1714, 1.0, 1.0, 0.5776, 0.1714, 1.0, 1.0, 0.5776, 0.1714, 1.0, 1.0, 0.5776, 0.1714, 1.0, 1.0, 0.5776, 0.1714, 1.0, 1.0, 0.5776, 0.1714, 1.0, 1.0, 0.5776, 0.1714, 1.0, 1.0, 0.5776, 0.1714, 1.0, 1.0, 0.5776, 0.1714, 1.0, 1.0, 0.5776, 0.1714, 1.0, 1.0, 0.5776, 0.1714, 1.0, 1.0, 0.5776, 0.1714, 1.0, 1.0, 0.5776, 0.1714, 1.0, 1.0, 0.5776, 0.1714, 1.0, 1.0, 0.5776, 0.1714, 1.0, 1.0, 0.5776, 0.1714, 1.0, 1.0, 0.5776, 0.1714, 1.0, 1.0, 0.5776, 0.1714, 1.0, 1.0, 0.5776, 0.1714, 1.0, 1.0, 0.5776, 0.1714, 1.0, 1.0, 0.5776, 0.1714, 1.0, 1.0, 0.5776, 0.1714, 1.0, 1.0, 0.5776, 0.1714, 1.0, 1.0, 0.5776, 0.1714, 1.0, 1.0, 0.5776, 0.1714, 1.0, 1.0, 0.5776, 0.1714, 1.0, 1.0, 0.5776, 0.1714, 1.0, 1.0, 0.5776, 0.1714, 1.0, 1.0, 0.5776, 0.1714, 1.0, 1.0, 0.5776, 0.1714, 1.0, 1.0, 0.5776, 0.1714, 1.0, 1.0, 0.5776, 0.1714, 1.0, 1.0, 0.5776, 0.1714, 1.0, 1.0, 0.5776, 0.1714, 1.0, 1.0, 0.5776, 0.1714, 1.0, 1.0, 0.5776, 0.1714, 1.0, 1.0, 0.5776, 0.1714, 1.0, 1.0, 0.5776, 0.1714, 1.0, 1.0, 0.5776, 0.1714, 1.0, 1.0, 0.5776, 0.1714, 1.0, 1.0, 0.5776, 0.1714, 1.0, 1.0, 0.5776, 0.1714, 1.0, 1.0, 0.5776, 0.1714, 1.0, 1.0, 0.5776, 0.1714, 1.0, 1.0, 0.5776, 0.1714, 1.0, 1.0, 0.5776, 0.1714, 1.0, 1.0, 0.5776, 0.1714, 1.0, 1.0, 0.5776, 0.1714, 1.0, 1.0, 0.5776, 0.1714, 1.0, 1.0, 0.5776, 0.1714, 1.0, 1.0, 0.5776, 0.1714, 1.0, 1.0, 0.5776, 0.1714, 1.0, 1.0, 0.5776, 0.1714, 1.0, 1.0, 0.5776, 0.1714, 1.0, 1.0, 0.5776, 0.1714, 1.0, 1.0, 0.5776, 0.1714, 1.0, 1.0, 0.5776, 0.1714, 1.0, 1.0, 0.5776, 0.1714, 1.0, 1.0, 0.5776, 0.1714, 1.0, 1.0, 0.5776, 0.1714, 1.0, 1.0, 0.5776, 0.1714, 1.0, 1.0, 0.5776, 0.1714, 1.0, 1.0, 0.5776, 0.1714, 1.0, 1.0, 0.5776, 0.1714, 1.0, 1.0, 0.5776, 0.1714, 1.0, 1.0, 0.5776, 0.1714, 1.0, 1.0, 0.5776, 0.1714, 1.0, 1.0, 0.5776, 0.1714, 1.0, 1.0, 0.5776, 0.1714, 1.0, 1.0, 0.5776, 0.1714, 1.0, 1.0, 0.5776, 0.1714, 1.0, 1.0, 0.5776, 0.1714, 1.0, 1.0, 0.5776, 0.1714, 1.0, 1.0, 0.5776, 0.1714, 1.0, 1.0, 0.5776, 0.1714, 1.0, 1.0, 0.5776, 0.1714, 1.0, 1.0, 0.5776, 0.1746, 1.0, 1.0, 0.5776, 0.1746, 1.0, 1.0, 0.5776, 0.1714, 1.0, 1.0, 0.5776, 0.1714, 1.0, 1.0, 0.5776, 0.1714, 1.0, 1.0, 0.5776, 0.1714, 1.0, 1.0, 0.5776, 0.1714, 1.0, 1.0, 0.5776, 0.1714, 1.0, 1.0, 0.5776, 0.1714, 1.0, 1.0, 0.5776, 0.1714, 1.0, 1.0, 0.5776, 0.1714, 1.0, 1.0, 0.5776, 0.1714, 1.0, 1.0, 0.5776, 0.1714, 1.0, 1.0, 0.5776, 0.1714, 1.0, 1.0, 0.5776, 0.1714, 1.0, 1.0, 0.5776, 0.1714, 1.0, 1.0, 0.5776, 0.1714, 1.0, 1.0, 0.5776, 0.1714, 1.0, 1.0, 0.5776, 0.1714, 1.0, 1.0, 0.5776, 0.1714, 1.0, 1.0, 0.5776, 0.1714, 1.0, 1.0, 0.5776, 0.1714, 1.0, 1.0, 0.5776, 0.1714, 1.0, 1.0, 0.5776, 0.1714, 1.0, 1.0, 0.5776, 0.1714, 1.0, 1.0, 0.5776, 0.1714, 1.0, 1.0, 0.5776, 0.1714, 1.0, 1.0, 0.5776, 0.1714, 1.0, 1.0, 0.5776, 0.1714, 1.0, 1.0, 0.5776, 0.1746, 1.0, 1.0, 0.5776, 0.1714, 1.0, 1.0, 0.5776, 0.1714, 1.0, 1.0, 0.5776, 0.1714, 1.0, 1.0, 0.5776, 0.1714, 1.0, 1.0, 0.5776, 0.1714, 1.0, 1.0, 0.5776, 0.1714, 1.0, 1.0, 0.5776, 0.1714, 1.0, 1.0, 0.5776, 0.1714, 1.0, 1.0, 0.5776, 0.1714, 1.0, 1.0, 0.5776, 0.1714, 1.0, 1.0, 0.5776, 0.1714, 1.0, 1.0, 0.5776, 0.1714, 1.0, 1.0, 0.5776, 0.1714, 1.0, 1.0, 0.5776, 0.1714, 1.0, 1.0, 0.5776, 0.1714, 1.0, 1.0, 0.5776, 0.1714, 1.0, 1.0, 0.5776, 0.1714, 1.0, 1.0, 0.5776, 0.1714, 1.0, 1.0, 0.5776, 0.1714, 1.0, 1.0, 0.5776, 0.1714, 1.0, 1.0, 0.5776, 0.1714, 1.0, 1.0, 0.5776, 0.1714, 1.0, 1.0, 0.5776, 0.1714, 1.0, 1.0, 0.5776, 0.1714, 1.0, 1.0, 0.5776, 0.1714, 1.0, 1.0, 0.5776, 0.1714, 1.0, 1.0, 0.5776, 0.1714, 1.0, 1.0, 0.5776, 0.1714, 1.0, 1.0, 0.5776, 0.1714, 1.0, 1.0, 0.5776, 0.1714, 1.0, 1.0, 0.5776, 0.1714, 1.0, 1.0, 0.5776, 0.1714, 1.0, 1.0, 0.5776, 0.1714, 1.0, 1.0, 0.5776, 0.1714, 1.0, 1.0, 0.5776, 0.1714, 1.0, 1.0, 0.5776, 0.1714, 1.0, 1.0, 0.5776, 0.1714, 1.0, 1.0, 0.5776, 0.1714, 1.0, 1.0, 0.5776, 0.1714, 1.0, 1.0, 0.5776, 0.1714, 1.0, 1.0, 0.5776, 0.1714, 1.0, 1.0, 0.5776, 0.1714, 1.0, 1.0, 0.5776, 0.1714, 1.0, 1.0, 0.5776, 0.1714, 1.0, 1.0, 0.5776, 0.1714, 1.0, 1.0, 0.5776, 0.1714, 1.0, 1.0, 0.5776, 0.1714, 1.0, 1.0, 0.5776, 0.1714, 1.0, 1.0, 0.5776, 0.1714, 1.0, 1.0, 0.5776, 0.1714, 1.0, 1.0, 0.5776, 0.1714, 1.0, 1.0, 0.5776, 0.1714, 1.0, 1.0, 0.5776, 0.1714, 1.0, 1.0, 0.5776, 0.1714, 1.0, 1.0, 0.5776, 0.1714, 1.0, 1.0, 0.5776, 0.1714, 1.0, 1.0, 0.5776, 0.1714, 1.0, 1.0, 0.5776, 0.1714, 1.0, 1.0, 0.5776, 0.1714, 1.0, 1.0, 0.5776, 0.1714, 1.0, 1.0, 0.5776, 0.1714, 1.0, 1.0, 0.5776, 0.1714, 1.0, 1.0, 0.5776, 0.1714, 1.0, 1.0, 0.5776, 0.1714, 1.0, 1.0, 0.5776, 0.1714, 1.0, 1.0, 0.5776, 0.1714, 1.0, 1.0, 0.5776, 0.1714, 1.0, 1.0, 0.5776, 0.1714, 1.0, 1.0, 0.5776, 0.1714, 1.0, 1.0, 0.5776, 0.1714, 1.0, 1.0, 0.5776, 0.1714, 1.0, 1.0, 0.5776, 0.1714, 1.0, 1.0, 0.5776, 0.1714, 1.0, 1.0, 0.5776, 0.1714, 1.0, 1.0, 0.5776, 0.1714, 1.0, 1.0, 0.5776, 0.1714, 1.0, 1.0, 0.5776, 0.1714, 1.0, 1.0, 0.5776, 0.1714, 1.0, 1.0, 0.5776, 0.1714, 1.0, 1.0, 0.5776, 0.1714, 1.0, 1.0, 0.5776, 0.1714, 1.0, 1.0, 0.5776, 0.1714, 1.0, 1.0, 0.5776, 0.1714, 1.0, 1.0, 0.5776, 0.1714, 1.0, 1.0, 0.5776, 0.1714, 1.0, 1.0, 0.5776, 0.1714, 1.0, 1.0, 0.5776, 0.1714, 1.0, 1.0, 0.5776, 0.1714, 1.0, 1.0, 0.5776, 0.1714, 1.0, 1.0, 0.5776, 0.1714, 1.0, 1.0, 0.5776, 0.1714, 1.0, 1.0, 0.5776, 0.1714, 1.0, 1.0, 0.5776, 0.1714, 1.0, 1.0, 0.5776, 0.1714, 1.0, 1.0, 0.5776, 0.1714, 1.0, 1.0, 0.5776, 0.1714, 1.0, 1.0, 0.5776, 0.1714, 1.0, 1.0, 0.5776, 0.1714, 1.0, 1.0, 0.5776, 0.1714, 1.0, 1.0, 0.5776, 0.1714, 1.0, 1.0, 0.5776, 0.1714, 1.0, 1.0, 0.5776, 0.1714, 1.0, 1.0, 0.5776, 0.1714, 1.0, 1.0, 0.5776, 0.1714, 1.0, 1.0, 0.5776, 0.1714, 1.0, 1.0, 0.5776, 0.1714, 1.0, 1.0, 0.5776, 0.1714, 1.0, 1.0, 0.5776, 0.1714, 1.0, 1.0, 0.5776, 0.1714, 1.0, 1.0, 0.5776, 0.1714, 1.0, 1.0, 0.5776, 0.1714, 1.0, 1.0, 0.5776, 0.1714, 1.0, 1.0, 0.5776, 0.1714, 1.0, 1.0, 0.5776, 0.1714, 1.0, 1.0, 0.5776, 0.1714, 1.0, 1.0, 0.5776, 0.1714, 1.0, 1.0, 0.5776, 0.1714, 1.0, 1.0, 0.5776, 0.1714, 1.0, 1.0, 0.5776, 0.1714, 1.0, 1.0, 0.5776, 0.1714, 1.0, 1.0, 0.5776, 0.1714, 1.0, 1.0, 0.5776, 0.1714, 1.0, 1.0, 0.5776, 0.1714, 1.0, 1.0, 0.5776, 0.1714, 1.0, 1.0, 0.5776, 0.1714, 1.0, 1.0, 0.5776, 0.1714, 1.0, 1.0, 0.5776, 0.1714, 1.0, 1.0, 0.5776, 0.1714, 1.0, 1.0, 0.5776, 0.1714, 1.0, 1.0, 0.5776, 0.1714, 1.0, 1.0, 0.5776, 0.1714, 1.0, 1.0, 0.5776, 0.1714, 1.0, 1.0, 0.5776, 0.1714, 1.0, 1.0, 0.5776, 0.1714, 1.0, 1.0, 0.5776, 0.1714, 1.0, 1.0, 0.5776, 0.1714, 1.0, 1.0, 0.5776, 0.1714, 1.0, 1.0, 0.5776, 0.1714, 1.0, 1.0, 0.5776, 0.1714, 1.0, 1.0, 0.5776, 0.1714, 1.0, 1.0, 0.5776, 0.1714, 1.0, 1.0, 0.5776, 0.1714, 1.0, 1.0, 0.5776, 0.1714, 1.0, 1.0, 0.5776, 0.1714, 1.0, 1.0, 0.5776, 0.1714, 1.0, 1.0, 0.5776, 0.1714, 1.0, 1.0, 0.5776, 0.1714, 1.0, 1.0, 0.5776, 0.1714, 1.0, 1.0, 0.5776, 0.1714, 1.0, 1.0, 0.5776, 0.1714, 1.0, 1.0, 0.5776, 0.1714, 1.0, 1.0, 0.5776, 0.1714, 1.0, 1.0, 0.5776, 0.1714, 1.0, 1.0, 0.5776, 0.1714, 1.0, 1.0, 0.5776, 0.1714, 1.0, 1.0, 0.5776, 0.1714, 1.0, 1.0, 0.5776, 0.1714, 1.0, 1.0, 0.5776, 0.1714, 1.0, 1.0, 0.5776, 0.1714, 1.0, 1.0, 0.5776, 0.1714, 1.0, 1.0, 0.5776, 0.1714, 1.0, 1.0, 0.5776, 0.1714, 1.0, 1.0, 0.5776, 0.1714, 1.0, 1.0, 0.5776, 0.1714, 1.0, 1.0, 0.5776, 0.1714, 1.0, 1.0, 0.5776, 0.1714, 1.0, 1.0, 0.5776, 0.1714, 1.0, 1.0, 0.5776, 0.1714, 1.0, 1.0, 0.5776, 0.1714, 1.0, 1.0, 0.5776, 0.1714, 1.0, 1.0, 0.5776, 0.1714, 1.0, 1.0, 0.5776, 0.1714, 1.0, 1.0, 0.5776, 0.1714, 1.0, 1.0, 0.5776, 0.1714, 1.0, 1.0, 0.5776, 0.1714, 1.0, 1.0, 0.5776, 0.1714, 1.0, 1.0, 0.5776, 0.1714, 1.0, 1.0, 0.5776, 0.1714, 1.0, 1.0, 0.5776, 0.1714, 1.0, 1.0, 0.5776, 0.1714, 1.0, 1.0, 0.5776, 0.1714, 1.0, 1.0, 0.5776, 0.1714, 1.0, 1.0, 0.5776, 0.1714, 1.0, 1.0, 0.5776, 0.1714, 1.0, 1.0, 0.5776, 0.1714, 1.0, 1.0, 0.5776, 0.1714, 1.0, 1.0, 0.5776, 0.1714, 1.0, 1.0, 0.5776, 0.1714, 1.0, 1.0, 0.5776, 0.1714, 1.0, 1.0, 0.5776, 0.1714, 1.0, 1.0, 0.5776, 0.1714, 1.0, 1.0, 0.5776, 0.1714, 1.0, 1.0, 0.5776, 0.1714, 1.0, 1.0, 0.5776, 0.1714, 1.0, 1.0, 0.5776, 0.1714, 1.0, 1.0, 0.5776, 0.1714, 1.0, 1.0, 0.5776, 0.1714, 1.0, 1.0, 0.5776, 0.1714, 1.0, 1.0, 0.5776, 0.1714, 1.0, 1.0, 0.5776, 0.1714, 1.0, 1.0, 0.5776, 0.1714, 1.0, 1.0, 0.5776, 0.1714, 1.0, 1.0, 0.5776, 0.1714, 1.0, 1.0, 0.5776, 0.1714, 1.0, 1.0, 0.5776, 0.1714, 1.0, 1.0, 0.5776, 0.1714, 1.0, 1.0, 0.5776, 0.1714, 1.0, 1.0, 0.5776, 0.1714, 1.0, 1.0, 0.5776, 0.1714, 1.0, 1.0, 0.5776, 0.1714, 1.0, 1.0, 0.5776, 0.1714, 1.0, 1.0, 0.5776, 0.1714, 1.0, 1.0, 0.5776, 0.1714, 1.0, 1.0, 0.5776, 0.1714, 1.0, 1.0, 0.5776, 0.1714, 1.0, 1.0, 0.5776, 0.1714, 1.0, 1.0, 0.5776, 0.1714, 1.0, 1.0, 0.5776, 0.1714, 1.0, 1.0, 0.5776, 0.1714, 1.0, 1.0, 0.5776, 0.1714, 1.0, 1.0, 0.5776, 0.1714, 1.0, 1.0, 0.5776, 0.1714, 1.0, 1.0, 0.5776, 0.1714, 1.0, 1.0, 0.5776, 0.1714, 1.0, 1.0, 0.5776, 0.1714, 1.0, 1.0, 0.5776, 0.1714, 1.0, 1.0, 0.5776, 0.1714, 1.0, 1.0, 0.5776, 0.1714, 1.0, 1.0, 0.5776, 0.1714, 1.0, 1.0, 0.5776, 0.1714, 1.0, 1.0, 0.5776, 0.1714, 1.0, 1.0, 0.5776, 0.1714, 1.0, 1.0, 0.5776, 0.1714, 1.0, 1.0, 0.5776, 0.1714, 1.0, 1.0, 0.5776, 0.1714, 1.0, 1.0, 0.5776, 0.1714, 1.0, 1.0, 0.5776, 0.1714, 1.0, 1.0, 0.5776, 0.1714, 1.0, 1.0, 0.5776, 0.1714, 1.0, 1.0, 0.5776, 0.1714, 1.0, 1.0, 0.5776, 0.1714, 1.0, 1.0, 0.5776, 0.1714, 1.0, 1.0, 0.5776, 0.1714, 1.0, 1.0, 0.5776, 0.1714, 1.0, 1.0, 0.5776, 0.1714, 1.0, 1.0, 0.5776, 0.1714, 1.0, 1.0, 0.5776, 0.1714, 1.0, 1.0, 0.5776, 0.1714, 1.0, 1.0, 0.5776, 0.1714, 1.0, 1.0, 0.5776, 0.1714, 1.0, 1.0, 0.5776, 0.1714, 1.0, 1.0, 0.5776, 0.1714, 1.0, 1.0, 0.5776, 0.1714, 1.0, 1.0, 0.5776, 0.1714, 1.0, 1.0, 0.5776, 0.1714, 1.0, 1.0, 0.5776, 0.1714, 1.0, 1.0, 0.5776, 0.1714, 1.0, 1.0, 0.5776, 0.1714, 1.0, 1.0, 0.5776, 0.1714, 1.0, 1.0, 0.5776, 0.1714, 1.0, 1.0, 0.5776, 0.1714, 1.0, 1.0, 0.5776, 0.1714, 1.0, 1.0, 0.5776, 0.1714, 1.0, 1.0, 0.5776, 0.1714, 1.0, 1.0, 0.5776, 0.1714, 1.0, 1.0, 0.5776, 0.1714, 1.0, 1.0, 0.5776, 0.1714, 1.0, 1.0, 0.5776, 0.1714, 1.0, 1.0, 0.5776, 0.1714, 1.0, 1.0, 0.5776, 0.1714, 1.0, 1.0, 0.5776, 0.1714, 1.0, 1.0, 0.5776, 0.1714, 1.0, 1.0, 0.5776, 0.1714, 1.0, 1.0, 0.5776, 0.1714, 1.0, 1.0, 0.5776, 0.1714, 1.0, 1.0, 0.5776, 0.1714, 1.0, 1.0, 0.5776, 0.1714, 1.0, 1.0, 0.5776, 0.1714, 1.0, 1.0, 0.5776, 0.1714, 1.0, 1.0, 0.5776, 0.1714, 1.0, 1.0, 0.5776, 0.1714, 1.0, 1.0, 0.5776, 0.1714, 1.0, 1.0, 0.5776, 0.1714, 1.0, 1.0, 0.5776, 0.1714, 1.0, 1.0, 0.5776, 0.1714, 1.0, 1.0, 0.5776, 0.1714, 1.0, 1.0, 0.5776, 0.1714, 1.0, 1.0, 0.5776, 0.1714, 1.0, 1.0, 0.5776, 0.1714, 1.0, 1.0, 0.5776, 0.1714, 1.0, 1.0, 0.5776, 0.1714, 1.0, 1.0, 0.5776, 0.1714, 1.0, 1.0, 0.5776, 0.1714, 1.0, 1.0, 0.5776, 0.1714, 1.0, 1.0, 0.5776, 0.1714, 1.0, 1.0, 0.5776, 0.1714, 1.0, 1.0, 0.5776, 0.1714, 1.0, 1.0, 0.5776, 0.1714, 1.0, 1.0, 0.5776, 0.1714, 1.0, 1.0, 0.5776, 0.1714, 1.0, 1.0, 0.5776, 0.1714, 1.0, 1.0, 0.5776, 0.1714, 1.0, 1.0, 0.5776, 0.1714, 1.0, 1.0, 0.5776, 0.1714, 1.0, 1.0, 0.5776, 0.1714, 1.0, 1.0, 0.5776, 0.1714, 1.0, 1.0, 0.5776, 0.1714, 1.0, 1.0, 0.5776, 0.1714, 1.0, 1.0, 0.5776, 0.1714, 1.0, 1.0, 0.5776, 0.1714, 1.0, 1.0, 0.5776, 0.1714, 1.0, 1.0, 0.5776, 0.1714, 1.0, 1.0, 0.5776, 0.1714, 1.0, 1.0, 0.5776, 0.1714, 1.0, 1.0, 0.5776, 0.1714, 1.0, 1.0, 0.5776, 0.1714, 1.0, 1.0, 0.5776, 0.1714, 1.0, 1.0, 0.5776, 0.1714, 1.0, 1.0, 0.5776, 0.1714, 1.0, 1.0, 0.5776, 0.1714, 1.0, 1.0, 0.5776, 0.1714, 1.0, 1.0, 0.5776, 0.1714, 1.0, 1.0, 0.5776, 0.1714, 1.0, 1.0, 0.5776, 0.1714, 1.0, 1.0, 0.5776, 0.1714, 1.0, 1.0, 0.5776, 0.1714, 1.0, 1.0, 0.5776, 0.1714, 1.0, 1.0, 0.5776, 0.1714, 1.0, 1.0, 0.5776, 0.1714, 1.0, 1.0, 0.5776, 0.1714, 1.0, 1.0, 0.5776, 0.1714, 1.0, 1.0, 0.5776, 0.1714, 1.0, 1.0, 0.5776, 0.1714, 1.0, 1.0, 0.5776, 0.1714, 1.0, 1.0, 0.5776, 0.1714, 1.0, 1.0, 0.5776, 0.1714, 1.0, 1.0, 0.5776, 0.1714, 1.0, 1.0, 0.5776, 0.1714, 1.0, 1.0, 0.5776, 0.1714, 1.0, 1.0, 0.5776, 0.1714, 1.0, 1.0, 0.5776, 0.1714, 1.0, 1.0, 0.5776, 0.1714, 1.0, 1.0, 0.5776, 0.1714, 1.0, 1.0, 0.5776, 0.1714, 1.0, 1.0, 0.5776, 0.1714, 1.0, 1.0, 0.5776, 0.1714, 1.0, 1.0, 0.5776, 0.1714, 1.0, 1.0, 0.5776, 0.1714, 1.0, 1.0, 0.5776, 0.1714, 1.0, 1.0, 0.5776, 0.1714, 1.0, 1.0, 0.5776, 0.1714, 1.0, 1.0, 0.5776, 0.1714, 1.0, 1.0, 0.5776, 0.1714, 1.0, 1.0, 0.5776, 0.1714, 1.0, 1.0, 0.5776, 0.1714, 1.0, 1.0, 0.5776, 0.1714, 1.0, 1.0, 0.5776, 0.1714, 1.0, 1.0, 0.5776, 0.1714, 1.0, 1.0, 0.5776, 0.1714, 1.0, 1.0, 0.5776, 0.1714, 1.0, 1.0, 0.5776, 0.1714, 1.0, 1.0, 0.5776, 0.1714, 1.0, 1.0, 0.5776, 0.1714, 1.0, 1.0, 0.5776, 0.1714, 1.0, 1.0, 0.5776, 0.1714, 1.0, 1.0, 0.5776, 0.1714, 1.0, 1.0, 0.5776, 0.1714, 1.0, 1.0, 0.5776, 0.1714, 1.0, 1.0, 0.5776, 0.1714, 1.0, 1.0, 0.5776, 0.1714, 1.0, 1.0, 0.5776, 0.1714, 1.0, 1.0, 0.5776, 0.1714, 1.0, 1.0, 0.5776, 0.1714, 1.0, 1.0, 0.5776, 0.1714, 1.0, 1.0, 0.5776, 0.1714, 1.0, 1.0, 0.5776, 0.1714, 1.0, 1.0, 0.5776, 0.1714, 1.0, 1.0, 0.5776, 0.1714, 1.0, 1.0, 0.5776, 0.1714, 1.0, 1.0, 0.5776, 0.1714, 1.0, 1.0, 0.5776, 0.1714, 1.0, 1.0, 0.5776, 0.1714, 1.0, 1.0, 0.5776, 0.1714, 1.0, 1.0, 0.5776, 0.1714, 1.0, 1.0, 0.5776, 0.1714, 1.0, 1.0, 0.5776, 0.1714, 1.0, 1.0, 0.5776, 0.1714, 1.0, 1.0, 0.5776, 0.1714, 1.0, 1.0, 0.5776, 0.1714, 1.0, 1.0, 0.5776, 0.1714, 1.0, 1.0, 0.5776, 0.1714, 1.0, 1.0, 0.5776, 0.1714, 1.0, 1.0, 0.5776, 0.1714, 1.0, 1.0, 0.5776, 0.1714, 1.0, 1.0, 0.5776, 0.1714, 1.0, 1.0, 0.5776, 0.1714, 1.0, 1.0, 0.5776, 0.1714, 1.0, 1.0, 0.5776, 0.1714, 1.0, 1.0, 0.5776, 0.1714, 1.0, 1.0, 0.5776, 0.1714, 1.0, 1.0, 0.5776, 0.1714, 1.0, 1.0, 0.5776, 0.1714, 1.0, 1.0, 0.5776, 0.1714, 1.0, 1.0, 0.5776, 0.1714, 1.0, 1.0, 0.5776, 0.1714, 1.0, 1.0, 0.5776, 0.1714, 1.0, 1.0, 0.5776, 0.1714, 1.0, 1.0, 0.5776, 0.1714, 1.0, 1.0, 0.5776, 0.1714, 1.0, 1.0, 0.5776, 0.1714, 1.0, 1.0, 0.5776, 0.1714, 1.0, 1.0, 0.5776, 0.1714, 1.0, 1.0, 0.5776, 0.1714, 1.0, 1.0, 0.5776, 0.1714, 1.0, 1.0, 0.5776, 0.1714, 1.0, 1.0, 0.5776, 0.1714, 1.0, 1.0, 0.5776, 0.1714, 1.0, 1.0, 0.5776, 0.1714, 1.0, 1.0, 0.5776, 0.1714, 1.0, 1.0, 0.5776, 0.1714, 1.0, 1.0, 0.5776, 0.1714, 1.0, 1.0, 0.5776, 0.1714, 1.0, 1.0, 0.5776, 0.1714, 1.0, 1.0, 0.5776, 0.1714, 1.0, 1.0, 0.5776, 0.1714, 1.0, 1.0, 0.5776, 0.1714, 1.0, 1.0, 0.5776, 0.1714, 1.0, 1.0, 0.5776, 0.1714, 1.0, 1.0, 0.5776, 0.1714, 1.0, 1.0, 0.5776, 0.1714, 1.0, 1.0, 0.5776, 0.1714, 1.0, 1.0, 0.5776, 0.1714, 1.0, 1.0, 0.5776, 0.1714, 1.0, 1.0, 0.5776, 0.1714, 1.0, 1.0, 0.5776, 0.1714, 1.0, 1.0, 0.5776, 0.1714, 1.0, 1.0, 0.5776, 0.1714, 1.0, 1.0, 0.5776, 0.1714, 1.0, 1.0, 0.5776, 0.1714, 1.0, 1.0, 0.5776, 0.1714, 1.0, 1.0, 0.5776, 0.1714, 1.0, 1.0, 0.5776, 0.1714, 1.0, 1.0, 0.5776, 0.1714, 1.0, 1.0, 0.5776, 0.1714, 1.0, 1.0, 0.5776, 0.1714, 1.0, 1.0, 0.5776, 0.1714, 1.0, 1.0, 0.5776, 0.1714, 1.0, 1.0, 0.5776, 0.1714, 1.0, 1.0, 0.5776, 0.1714, 1.0, 1.0, 0.5776, 0.1714, 1.0, 1.0, 0.5776, 0.1714, 1.0, 1.0, 0.5776, 0.1714, 1.0, 1.0, 0.5776, 0.1714, 1.0, 1.0, 0.5776, 0.1714, 1.0, 1.0, 0.5776, 0.1714, 1.0, 1.0, 0.5776, 0.1714, 1.0, 1.0, 0.5776, 0.1714, 1.0, 1.0, 0.5776, 0.1714, 1.0, 1.0, 0.5776, 0.1714, 1.0, 1.0, 0.5776, 0.1714, 1.0, 1.0, 0.5776, 0.1714, 1.0, 1.0, 0.5776, 0.1714, 1.0, 1.0, 0.5776, 0.1714, 1.0, 1.0, 0.5776, 0.1714, 1.0, 1.0, 0.5776, 0.1714, 1.0, 1.0, 0.5776, 0.1714, 1.0, 1.0, 0.5776, 0.1714, 1.0, 1.0, 0.5776, 0.1714, 1.0, 1.0, 0.5776, 0.1714, 1.0, 1.0, 0.5776, 0.1714, 1.0, 1.0, 0.5776, 0.1714, 1.0, 1.0, 0.5776, 0.1714, 1.0, 1.0, 0.5776, 0.1714, 1.0, 1.0, 0.5776, 0.1714, 1.0, 1.0, 0.5776, 0.1714, 1.0, 1.0, 0.5776, 0.1714, 1.0, 1.0, 0.5776, 0.1714, 1.0, 1.0, 0.5776, 0.1714, 1.0, 1.0, 0.5776, 0.1714, 1.0, 1.0, 0.5776, 0.1714, 1.0, 1.0, 0.5776, 0.1714, 1.0, 1.0, 0.5776, 0.1714, 1.0, 1.0, 0.5776, 0.1714, 1.0, 1.0, 0.5776, 0.1714, 1.0, 1.0, 0.5776, 0.1714, 1.0, 1.0, 0.5776, 0.1714, 1.0, 1.0, 0.5776, 0.1714, 1.0, 1.0, 0.5776, 0.1714, 1.0, 1.0, 0.5776, 0.1714, 1.0, 1.0, 0.5776, 0.1714, 1.0, 1.0, 0.5776, 0.1714, 1.0, 1.0, 0.5776, 0.1714, 1.0, 1.0, 0.5776, 0.1714, 1.0, 1.0, 0.5776, 0.1714, 1.0, 1.0, 0.5776, 0.1714, 1.0, 1.0, 0.5776, 0.1714, 1.0, 1.0, 0.5776, 0.1714, 1.0, 1.0, 0.5776, 0.1714, 1.0, 1.0, 0.5776, 0.1714, 1.0, 1.0, 0.5776, 0.1714, 1.0, 1.0, 0.5776, 0.1714, 1.0, 1.0, 0.5776, 0.1714, 1.0, 1.0, 0.5776, 0.1714, 1.0, 1.0, 0.5776, 0.1714, 1.0, 1.0, 0.5776, 0.1714, 1.0, 1.0, 0.5776, 0.1714, 1.0, 1.0, 0.5776, 0.1714, 1.0, 1.0, 0.5776, 0.1714, 1.0, 1.0, 0.5776, 0.1714, 1.0, 1.0, 0.5776, 0.1714, 1.0, 1.0, 0.5776, 0.1714, 1.0, 1.0, 0.5776, 0.1714, 1.0, 1.0, 0.5776, 0.1714, 1.0, 1.0, 0.5776, 0.1714, 1.0, 1.0, 0.5776, 0.1714, 1.0, 1.0, 0.5776, 0.1714, 1.0, 1.0, 0.5776, 0.1714, 1.0, 1.0, 0.5776, 0.1714, 1.0, 1.0, 0.5776, 0.1714, 1.0, 1.0, 0.5776, 0.1714, 1.0, 1.0, 0.5776, 0.1714, 1.0, 1.0, 0.5776, 0.1714, 1.0, 1.0, 0.5776, 0.1714, 1.0, 1.0, 0.5776, 0.1714, 1.0, 1.0, 0.5776, 0.1714, 1.0, 1.0, 0.5776, 0.1714, 1.0, 1.0, 0.5776, 0.1714, 1.0, 1.0, 0.5776, 0.1714, 1.0, 1.0, 0.5776, 0.1714, 1.0, 1.0, 0.5776, 0.1714, 1.0, 1.0, 0.5776, 0.1714, 1.0, 1.0, 0.5776, 0.1714, 1.0, 1.0, 0.5776, 0.1714, 1.0, 1.0, 0.5776, 0.1714, 1.0, 1.0, 0.5776, 0.1714, 1.0, 1.0, 0.5776, 0.1714, 1.0, 1.0, 0.5776, 0.1714, 1.0, 1.0, 0.5776, 0.1714, 1.0, 1.0, 0.5776, 0.1714, 1.0, 1.0, 0.5776, 0.1714, 1.0, 1.0, 0.5776, 0.1714, 1.0, 1.0, 0.5776, 0.1714, 1.0, 1.0, 0.5776, 0.1714, 1.0, 1.0, 0.5776, 0.1714, 1.0, 1.0, 0.5776, 0.1714, 1.0, 1.0, 0.5776, 0.1714, 1.0, 1.0, 0.5776, 0.1714, 1.0, 1.0, 0.5776, 0.1714, 1.0, 1.0, 0.5776, 0.1714, 1.0, 1.0, 0.5776, 0.1714, 1.0, 1.0, 0.5776, 0.1714, 1.0, 1.0, 0.5776, 0.1714, 1.0, 1.0, 0.5776, 0.1714, 1.0, 1.0, 0.5776, 0.1714, 1.0, 1.0, 0.5776, 0.1714, 1.0, 1.0, 0.5776, 0.1714, 1.0, 1.0, 0.5776, 0.1714, 1.0, 1.0, 0.5776, 0.1714, 1.0, 1.0, 0.5776, 0.1714, 1.0, 1.0, 0.5776, 0.1714, 1.0, 1.0, 0.5776, 0.1714, 1.0, 1.0, 0.5776, 0.1714, 1.0, 1.0, 0.5776, 0.1714, 1.0, 1.0, 0.5776, 0.1714, 1.0, 1.0, 0.5776, 0.1714, 1.0, 1.0, 0.5776, 0.1714, 1.0, 1.0, 0.5776, 0.1714, 1.0, 1.0, 0.5776, 0.1714, 1.0, 1.0, 0.5776, 0.1714, 1.0, 1.0, 0.5776, 0.1714, 1.0, 1.0, 0.5776, 0.1714, 1.0, 1.0, 0.5776, 0.1714, 1.0, 1.0, 0.5776, 0.1714, 1.0, 1.0, 0.5776, 0.1714, 1.0, 1.0, 0.5776, 0.1714, 1.0, 1.0, 0.5776, 0.1714, 1.0, 1.0, 0.5776, 0.1714, 1.0, 1.0, 0.5776, 0.1714, 1.0, 1.0, 0.5776, 0.1714, 1.0, 1.0, 0.5776, 0.1714, 1.0, 1.0, 0.5776, 0.1714, 1.0, 1.0, 0.5776, 0.1714, 1.0, 1.0, 0.5776, 0.1714, 1.0, 1.0, 0.5776, 0.1714, 1.0, 1.0, 0.5776, 0.1714, 1.0, 1.0, 0.5776, 0.1714, 1.0, 1.0, 0.5776, 0.1714, 1.0, 1.0, 0.5776, 0.1714, 1.0, 1.0, 0.5776, 0.1714, 1.0, 1.0, 0.5776, 0.1714, 1.0, 1.0, 0.5776, 0.1714, 1.0, 1.0, 0.5776, 0.1714, 1.0, 1.0, 0.5776, 0.1714, 1.0, 1.0, 0.5776, 0.1714, 1.0, 1.0, 0.5776, 0.1714, 1.0, 1.0, 0.5776, 0.1714, 1.0, 1.0, 0.5776, 0.1714, 1.0, 1.0, 0.5776, 0.1714, 1.0, 1.0, 0.5776, 0.1714, 1.0, 1.0, 0.5776, 0.1714, 1.0, 1.0, 0.5776, 0.1714, 1.0, 1.0, 0.5776, 0.1714, 1.0, 1.0, 0.5776, 0.1714, 1.0, 1.0, 0.5776, 0.1714, 1.0, 1.0, 0.5776, 0.1714, 1.0, 1.0, 0.5776, 0.1714, 1.0, 1.0, 0.5776, 0.1714, 1.0, 1.0, 0.5776, 0.1714, 1.0, 1.0, 0.5776, 0.1714, 1.0, 1.0, 0.5776, 0.1714, 1.0, 1.0, 0.5776, 0.1714, 1.0, 1.0, 0.5776, 0.1714, 1.0, 1.0, 0.5776, 0.1714, 1.0, 1.0, 0.5776, 0.1714, 1.0, 1.0, 0.5776, 0.1714, 1.0, 1.0, 0.5776, 0.1714, 1.0, 1.0, 0.5776, 0.1714, 1.0, 1.0, 0.5776, 0.1714, 1.0, 1.0, 0.5776, 0.1714, 1.0, 1.0, 0.5776, 0.1714, 1.0, 1.0, 0.5776, 0.1714, 1.0, 1.0, 0.5776, 0.1714, 1.0, 1.0, 0.5776, 0.1714, 1.0, 1.0, 0.5776, 0.1714, 1.0, 1.0, 0.5776, 0.1714, 1.0, 1.0, 0.5776, 0.1714, 1.0, 1.0, 0.5776, 0.1714, 1.0, 1.0, 0.5776, 0.1714, 1.0, 1.0, 0.5776, 0.1714, 1.0, 1.0, 0.5776, 0.1714, 1.0, 1.0, 0.5776, 0.1714, 1.0, 1.0, 0.5776, 0.1714, 1.0, 1.0, 0.5776, 0.1714, 1.0, 1.0, 0.5776, 0.1714, 1.0, 1.0, 0.5776, 0.1714, 1.0, 1.0, 0.5776, 0.1714, 1.0, 1.0, 0.5776, 0.1714, 1.0, 1.0, 0.5776, 0.1714, 1.0, 1.0, 0.5776, 0.1714, 1.0, 1.0, 0.5776, 0.1714, 1.0, 1.0, 0.5776, 0.1714, 1.0, 1.0, 0.5776, 0.1714, 1.0, 1.0, 0.5776, 0.1714, 1.0, 1.0, 0.5776, 0.1714, 1.0, 1.0, 0.5776, 0.1714, 1.0, 1.0, 0.5776, 0.1714, 1.0, 1.0, 0.5776, 0.1714, 1.0, 1.0, 0.5776, 0.1714, 1.0, 1.0, 0.5776, 0.1714, 1.0, 1.0, 0.5776, 0.1714, 1.0, 1.0, 0.5776, 0.1714, 1.0, 1.0, 0.5776, 0.1714, 1.0, 1.0, 0.5776, 0.1714, 1.0, 1.0, 0.5776, 0.1714, 1.0, 1.0, 0.5776, 0.1714, 1.0, 1.0, 0.5776, 0.1714, 1.0, 1.0, 0.5776, 0.1714, 1.0, 1.0, 0.5776, 0.1714, 1.0, 1.0, 0.5776, 0.1714, 1.0, 1.0, 0.5776, 0.1714, 1.0, 1.0, 0.5776, 0.1714, 1.0, 1.0, 0.5776, 0.1714, 1.0, 1.0, 0.5776, 0.1714, 1.0, 1.0, 0.5776, 0.1714, 1.0, 1.0, 0.5776, 0.1714, 1.0, 1.0, 0.5776, 0.1714, 1.0, 1.0, 0.5776, 0.1714, 1.0, 1.0, 0.5776, 0.1714, 1.0, 1.0, 0.5776, 0.1714, 1.0, 1.0, 0.5776, 0.1714, 1.0, 1.0, 0.5776, 0.1714, 1.0, 1.0, 0.5776, 0.1714, 1.0, 1.0, 0.5776, 0.1714, 1.0, 1.0, 0.5776, 0.1714, 1.0, 1.0, 0.5776, 0.1714, 1.0, 1.0, 0.5776, 0.1746, 1.0, 1.0, 0.5776, 0.1714, 1.0, 1.0, 0.5776, 0.1714, 1.0, 1.0, 0.5776, 0.1746, 1.0, 1.0, 0.5776, 0.1714, 1.0, 1.0, 0.5776, 0.1714, 1.0, 1.0, 0.5776, 0.1714, 1.0, 1.0, 0.5776, 0.1714, 1.0])
me_cylinder.use_remesh_preserve_volume = False
me_cylinder.use_remesh_preserve_attributes = False
me_cylinder.use_mirror_vertex_groups = False
me_cylinder.update()

# ---- objects
ob_cylinder = bpy.data.objects.new('Cylinder', me_cylinder)

# ---- transforms, parenting, visibility, modifiers, constraints
ob_cylinder.location = (0.0, 0.0, 0.0)
ob_cylinder.lineart.crease_threshold = 0.0

# ---- collection membership
col_collection_1.objects.link(ob_cylinder)

# ---- scene / render settings (as saved in the file)
scene.frame_start = 1; scene.frame_end = 250; scene.frame_set(1)
scene.render.engine = 'BLENDER_EEVEE_NEXT'
scene.render.resolution_percentage = 50
scene.render.dither_intensity = 0.0
scene.cycles.use_denoising = False
scene.cycles.samples = 128
scene.cycles.sampling_pattern = 'TABULATED_SOBOL'
scene.cycles.light_sampling_threshold = 0.0
scene.cycles.use_adaptive_sampling = False
scene.cycles.use_light_tree = False
scene.cycles.blur_glossy = 0.0
scene.cycles.sample_clamp_indirect = 0.0
scene.view_settings.view_transform = 'Standard'
bpy.context.view_layer.update()

# ---- added for rendering (the .blend has no active camera and no usable light): camera, sun
cam_auto = bpy.data.cameras.new('AutoCamera')
cam_auto.lens = 50.0
cam_auto.sensor_width = 36.0
cam_auto.clip_end = 1000.0
ob_auto_camera = bpy.data.objects.new('AutoCamera', cam_auto)
scene.collection.objects.link(ob_auto_camera)
ob_auto_camera.location = (2.63341, -3.16742, 2.11218)
ob_auto_camera.rotation_euler = (1.09748, -7.21219e-08, 0.694738)
scene.camera = ob_auto_camera
light_auto_sun = bpy.data.lights.new('AutoSun', 'SUN')
light_auto_sun.energy = 3.0
light_auto_sun.angle = 0.0523599
ob_auto_sun = bpy.data.objects.new('AutoSun', light_auto_sun)
scene.collection.objects.link(ob_auto_sun)
ob_auto_sun.rotation_euler = (0.872665, 0.174533, 0.523599)
bpy.context.view_layer.update()

